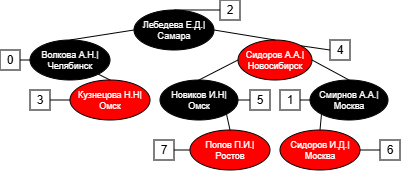

The diagram above was exported from draw.io. Its source (the exported page's mxGraphModel, read from the mxfile embedded in the PNG):
<mxGraphModel dx="589" dy="377" grid="1" gridSize="10" guides="1" tooltips="1" connect="1" arrows="1" fold="1" page="1" pageScale="1" pageWidth="827" pageHeight="1169" math="0" shadow="0">
  <root>
    <mxCell id="0" />
    <mxCell id="1" parent="0" />
    <mxCell id="XgewZrJkaiiG2Bapt7b8-1" parent="1" style="ellipse;whiteSpace=wrap;html=1;fillColor=light-dark(#000000,#1A1A1A);fontColor=#FFFFFF;fontSize=9;" value="&lt;font&gt;&lt;font&gt;Лебедева Е.Д&lt;/font&gt;.|Самара&lt;/font&gt;" vertex="1">
      <mxGeometry height="40" width="80" x="374" y="210" as="geometry" />
    </mxCell>
    <mxCell id="XgewZrJkaiiG2Bapt7b8-2" parent="1" style="ellipse;whiteSpace=wrap;html=1;fillColor=light-dark(#000000,#1A1A1A);fontColor=#FFFFFF;fontSize=9;" value="Волкова А.Н.|Челябинск" vertex="1">
      <mxGeometry height="40" width="80" x="270" y="240" as="geometry" />
    </mxCell>
    <mxCell id="XgewZrJkaiiG2Bapt7b8-3" parent="1" style="ellipse;whiteSpace=wrap;html=1;fillColor=light-dark(#FF0000,#1A1A1A);fontColor=#FFFFFF;fontSize=9;" value="Сидоров А.А.|Новосибирск" vertex="1">
      <mxGeometry height="40" width="74" x="478" y="240" as="geometry" />
    </mxCell>
    <mxCell id="XgewZrJkaiiG2Bapt7b8-4" parent="1" style="ellipse;whiteSpace=wrap;html=1;fillColor=light-dark(#FF0000,#1A1A1A);fontColor=#FFFFFF;fontSize=9;" value="Кузнецова Н.Н|Омск" vertex="1">
      <mxGeometry height="40" width="80" x="310" y="280" as="geometry" />
    </mxCell>
    <mxCell id="XgewZrJkaiiG2Bapt7b8-5" parent="1" style="ellipse;whiteSpace=wrap;html=1;fillColor=light-dark(#000000,#1A1A1A);fontColor=#FFFFFF;fontSize=9;" value="Новиков И.Н|Омск" vertex="1">
      <mxGeometry height="40" width="78" x="400" y="280" as="geometry" />
    </mxCell>
    <mxCell id="XgewZrJkaiiG2Bapt7b8-6" parent="1" style="ellipse;whiteSpace=wrap;html=1;fillColor=light-dark(#000000,#1A1A1A);fontColor=#FFFFFF;fontSize=9;" value="Смирнов А.А.|Москва" vertex="1">
      <mxGeometry height="40" width="78" x="550" y="280" as="geometry" />
    </mxCell>
    <mxCell id="XgewZrJkaiiG2Bapt7b8-7" parent="1" style="ellipse;whiteSpace=wrap;html=1;fillColor=light-dark(#FF0000,#1A1A1A);fontColor=#FFFFFF;fontSize=9;" value="Сидоров И.Д.|Москва" vertex="1">
      <mxGeometry height="40" width="80" x="520" y="330" as="geometry" />
    </mxCell>
    <mxCell id="XgewZrJkaiiG2Bapt7b8-8" parent="1" style="ellipse;whiteSpace=wrap;html=1;fillColor=light-dark(#FF0000,#1A1A1A);fontColor=#FFFFFF;fontSize=9;" value="Попов П.И.|&lt;div&gt;Ростов&lt;/div&gt;" vertex="1">
      <mxGeometry height="40" width="80" x="430" y="330" as="geometry" />
    </mxCell>
    <mxCell id="XgewZrJkaiiG2Bapt7b8-9" edge="1" parent="1" source="XgewZrJkaiiG2Bapt7b8-2" style="endArrow=none;html=1;rounded=0;entryX=0;entryY=0.5;entryDx=0;entryDy=0;exitX=0.5;exitY=0;exitDx=0;exitDy=0;" target="XgewZrJkaiiG2Bapt7b8-1" value="">
      <mxGeometry height="50" relative="1" width="50" as="geometry">
        <mxPoint x="400" y="290" as="sourcePoint" />
        <mxPoint x="450" y="240" as="targetPoint" />
      </mxGeometry>
    </mxCell>
    <mxCell id="XgewZrJkaiiG2Bapt7b8-10" edge="1" parent="1" source="XgewZrJkaiiG2Bapt7b8-3" style="endArrow=none;html=1;rounded=0;entryX=1;entryY=0.5;entryDx=0;entryDy=0;exitX=0.5;exitY=0;exitDx=0;exitDy=0;" target="XgewZrJkaiiG2Bapt7b8-1" value="">
      <mxGeometry height="50" relative="1" width="50" as="geometry">
        <mxPoint x="400" y="290" as="sourcePoint" />
        <mxPoint x="450" y="240" as="targetPoint" />
      </mxGeometry>
    </mxCell>
    <mxCell id="XgewZrJkaiiG2Bapt7b8-12" edge="1" parent="1" source="XgewZrJkaiiG2Bapt7b8-4" style="endArrow=none;html=1;rounded=0;entryX=1;entryY=1;entryDx=0;entryDy=0;exitX=0.5;exitY=0;exitDx=0;exitDy=0;" target="XgewZrJkaiiG2Bapt7b8-2" value="">
      <mxGeometry height="50" relative="1" width="50" as="geometry">
        <mxPoint x="400" y="290" as="sourcePoint" />
        <mxPoint x="450" y="240" as="targetPoint" />
      </mxGeometry>
    </mxCell>
    <mxCell id="XgewZrJkaiiG2Bapt7b8-13" edge="1" parent="1" source="XgewZrJkaiiG2Bapt7b8-5" style="endArrow=none;html=1;rounded=0;entryX=0;entryY=0.5;entryDx=0;entryDy=0;exitX=0.5;exitY=0;exitDx=0;exitDy=0;" target="XgewZrJkaiiG2Bapt7b8-3" value="">
      <mxGeometry height="50" relative="1" width="50" as="geometry">
        <mxPoint x="400" y="290" as="sourcePoint" />
        <mxPoint x="450" y="240" as="targetPoint" />
      </mxGeometry>
    </mxCell>
    <mxCell id="XgewZrJkaiiG2Bapt7b8-14" edge="1" parent="1" source="XgewZrJkaiiG2Bapt7b8-6" style="endArrow=none;html=1;rounded=0;entryX=1;entryY=0.5;entryDx=0;entryDy=0;exitX=0.5;exitY=0;exitDx=0;exitDy=0;" target="XgewZrJkaiiG2Bapt7b8-3" value="">
      <mxGeometry height="50" relative="1" width="50" as="geometry">
        <mxPoint x="400" y="290" as="sourcePoint" />
        <mxPoint x="450" y="240" as="targetPoint" />
      </mxGeometry>
    </mxCell>
    <mxCell id="XgewZrJkaiiG2Bapt7b8-15" edge="1" parent="1" source="XgewZrJkaiiG2Bapt7b8-8" style="endArrow=none;html=1;rounded=0;entryX=1;entryY=1;entryDx=0;entryDy=0;exitX=0.5;exitY=0;exitDx=0;exitDy=0;" target="XgewZrJkaiiG2Bapt7b8-5" value="">
      <mxGeometry height="50" relative="1" width="50" as="geometry">
        <mxPoint x="400" y="290" as="sourcePoint" />
        <mxPoint x="450" y="240" as="targetPoint" />
      </mxGeometry>
    </mxCell>
    <mxCell id="XgewZrJkaiiG2Bapt7b8-16" edge="1" parent="1" source="XgewZrJkaiiG2Bapt7b8-7" style="endArrow=none;html=1;rounded=0;entryX=0;entryY=1;entryDx=0;entryDy=0;exitX=0.5;exitY=0;exitDx=0;exitDy=0;" target="XgewZrJkaiiG2Bapt7b8-6" value="">
      <mxGeometry height="50" relative="1" width="50" as="geometry">
        <mxPoint x="400" y="290" as="sourcePoint" />
        <mxPoint x="450" y="240" as="targetPoint" />
      </mxGeometry>
    </mxCell>
    <mxCell id="XgewZrJkaiiG2Bapt7b8-20" parent="1" style="whiteSpace=wrap;html=1;aspect=fixed;" value="2" vertex="1">
      <mxGeometry height="20" width="20" x="460" y="200" as="geometry" />
    </mxCell>
    <mxCell id="XgewZrJkaiiG2Bapt7b8-21" edge="1" parent="1" source="XgewZrJkaiiG2Bapt7b8-1" style="endArrow=none;html=1;rounded=0;exitX=0.5;exitY=0;exitDx=0;exitDy=0;entryX=0;entryY=0.5;entryDx=0;entryDy=0;" target="XgewZrJkaiiG2Bapt7b8-20" value="">
      <mxGeometry height="50" relative="1" width="50" as="geometry">
        <mxPoint x="390" y="200" as="sourcePoint" />
        <mxPoint x="440" y="150" as="targetPoint" />
      </mxGeometry>
    </mxCell>
    <mxCell id="XgewZrJkaiiG2Bapt7b8-22" parent="1" style="whiteSpace=wrap;html=1;aspect=fixed;" value="0" vertex="1">
      <mxGeometry height="20" width="20" x="240" y="250" as="geometry" />
    </mxCell>
    <mxCell id="XgewZrJkaiiG2Bapt7b8-23" parent="1" style="whiteSpace=wrap;html=1;aspect=fixed;" value="4" vertex="1">
      <mxGeometry height="20" width="20" x="570" y="240" as="geometry" />
    </mxCell>
    <mxCell id="XgewZrJkaiiG2Bapt7b8-24" edge="1" parent="1" source="XgewZrJkaiiG2Bapt7b8-2" style="endArrow=none;html=1;rounded=0;exitX=0;exitY=0.5;exitDx=0;exitDy=0;entryX=1;entryY=0.5;entryDx=0;entryDy=0;" target="XgewZrJkaiiG2Bapt7b8-22" value="">
      <mxGeometry height="50" relative="1" width="50" as="geometry">
        <mxPoint x="400" y="340" as="sourcePoint" />
        <mxPoint x="450" y="290" as="targetPoint" />
      </mxGeometry>
    </mxCell>
    <mxCell id="XgewZrJkaiiG2Bapt7b8-25" edge="1" parent="1" source="XgewZrJkaiiG2Bapt7b8-3" style="endArrow=none;html=1;rounded=0;exitX=1;exitY=0;exitDx=0;exitDy=0;entryX=0;entryY=0.5;entryDx=0;entryDy=0;" target="XgewZrJkaiiG2Bapt7b8-23" value="">
      <mxGeometry height="50" relative="1" width="50" as="geometry">
        <mxPoint x="400" y="340" as="sourcePoint" />
        <mxPoint x="450" y="290" as="targetPoint" />
      </mxGeometry>
    </mxCell>
    <mxCell id="XgewZrJkaiiG2Bapt7b8-26" parent="1" style="whiteSpace=wrap;html=1;aspect=fixed;" value="3" vertex="1">
      <mxGeometry height="20" width="20" x="270" y="290" as="geometry" />
    </mxCell>
    <mxCell id="XgewZrJkaiiG2Bapt7b8-27" edge="1" parent="1" source="XgewZrJkaiiG2Bapt7b8-4" style="endArrow=none;html=1;rounded=0;exitX=0;exitY=0.5;exitDx=0;exitDy=0;entryX=1;entryY=0.5;entryDx=0;entryDy=0;" target="XgewZrJkaiiG2Bapt7b8-26" value="">
      <mxGeometry height="50" relative="1" width="50" as="geometry">
        <mxPoint x="400" y="340" as="sourcePoint" />
        <mxPoint x="450" y="290" as="targetPoint" />
      </mxGeometry>
    </mxCell>
    <mxCell id="XgewZrJkaiiG2Bapt7b8-28" parent="1" style="whiteSpace=wrap;html=1;aspect=fixed;" value="5" vertex="1">
      <mxGeometry height="20" width="20" x="490" y="290" as="geometry" />
    </mxCell>
    <mxCell id="XgewZrJkaiiG2Bapt7b8-29" edge="1" parent="1" source="XgewZrJkaiiG2Bapt7b8-28" style="endArrow=none;html=1;rounded=0;entryX=1;entryY=0.5;entryDx=0;entryDy=0;exitX=0;exitY=0.5;exitDx=0;exitDy=0;" target="XgewZrJkaiiG2Bapt7b8-5" value="">
      <mxGeometry height="50" relative="1" width="50" as="geometry">
        <mxPoint x="400" y="340" as="sourcePoint" />
        <mxPoint x="450" y="290" as="targetPoint" />
      </mxGeometry>
    </mxCell>
    <mxCell id="XgewZrJkaiiG2Bapt7b8-30" parent="1" style="whiteSpace=wrap;html=1;aspect=fixed;" value="1" vertex="1">
      <mxGeometry height="20" width="20" x="520" y="290" as="geometry" />
    </mxCell>
    <mxCell id="XgewZrJkaiiG2Bapt7b8-31" edge="1" parent="1" source="XgewZrJkaiiG2Bapt7b8-6" style="endArrow=none;html=1;rounded=0;exitX=0;exitY=0.5;exitDx=0;exitDy=0;entryX=1;entryY=0.5;entryDx=0;entryDy=0;" target="XgewZrJkaiiG2Bapt7b8-30" value="">
      <mxGeometry height="50" relative="1" width="50" as="geometry">
        <mxPoint x="400" y="340" as="sourcePoint" />
        <mxPoint x="450" y="290" as="targetPoint" />
      </mxGeometry>
    </mxCell>
    <mxCell id="XgewZrJkaiiG2Bapt7b8-32" parent="1" style="whiteSpace=wrap;html=1;aspect=fixed;" value="7" vertex="1">
      <mxGeometry height="20" width="20" x="394" y="340" as="geometry" />
    </mxCell>
    <mxCell id="XgewZrJkaiiG2Bapt7b8-33" parent="1" style="whiteSpace=wrap;html=1;aspect=fixed;" value="6" vertex="1">
      <mxGeometry height="20" width="20" x="620" y="340" as="geometry" />
    </mxCell>
    <mxCell id="XgewZrJkaiiG2Bapt7b8-34" edge="1" parent="1" source="XgewZrJkaiiG2Bapt7b8-32" style="endArrow=none;html=1;rounded=0;entryX=0;entryY=0.5;entryDx=0;entryDy=0;exitX=1;exitY=0.5;exitDx=0;exitDy=0;" target="XgewZrJkaiiG2Bapt7b8-8" value="">
      <mxGeometry height="50" relative="1" width="50" as="geometry">
        <mxPoint x="400" y="340" as="sourcePoint" />
        <mxPoint x="450" y="290" as="targetPoint" />
      </mxGeometry>
    </mxCell>
    <mxCell id="XgewZrJkaiiG2Bapt7b8-35" edge="1" parent="1" source="XgewZrJkaiiG2Bapt7b8-33" style="endArrow=none;html=1;rounded=0;entryX=1;entryY=0.5;entryDx=0;entryDy=0;exitX=0;exitY=0.5;exitDx=0;exitDy=0;" target="XgewZrJkaiiG2Bapt7b8-7" value="">
      <mxGeometry height="50" relative="1" width="50" as="geometry">
        <mxPoint x="400" y="340" as="sourcePoint" />
        <mxPoint x="450" y="290" as="targetPoint" />
      </mxGeometry>
    </mxCell>
  </root>
</mxGraphModel>